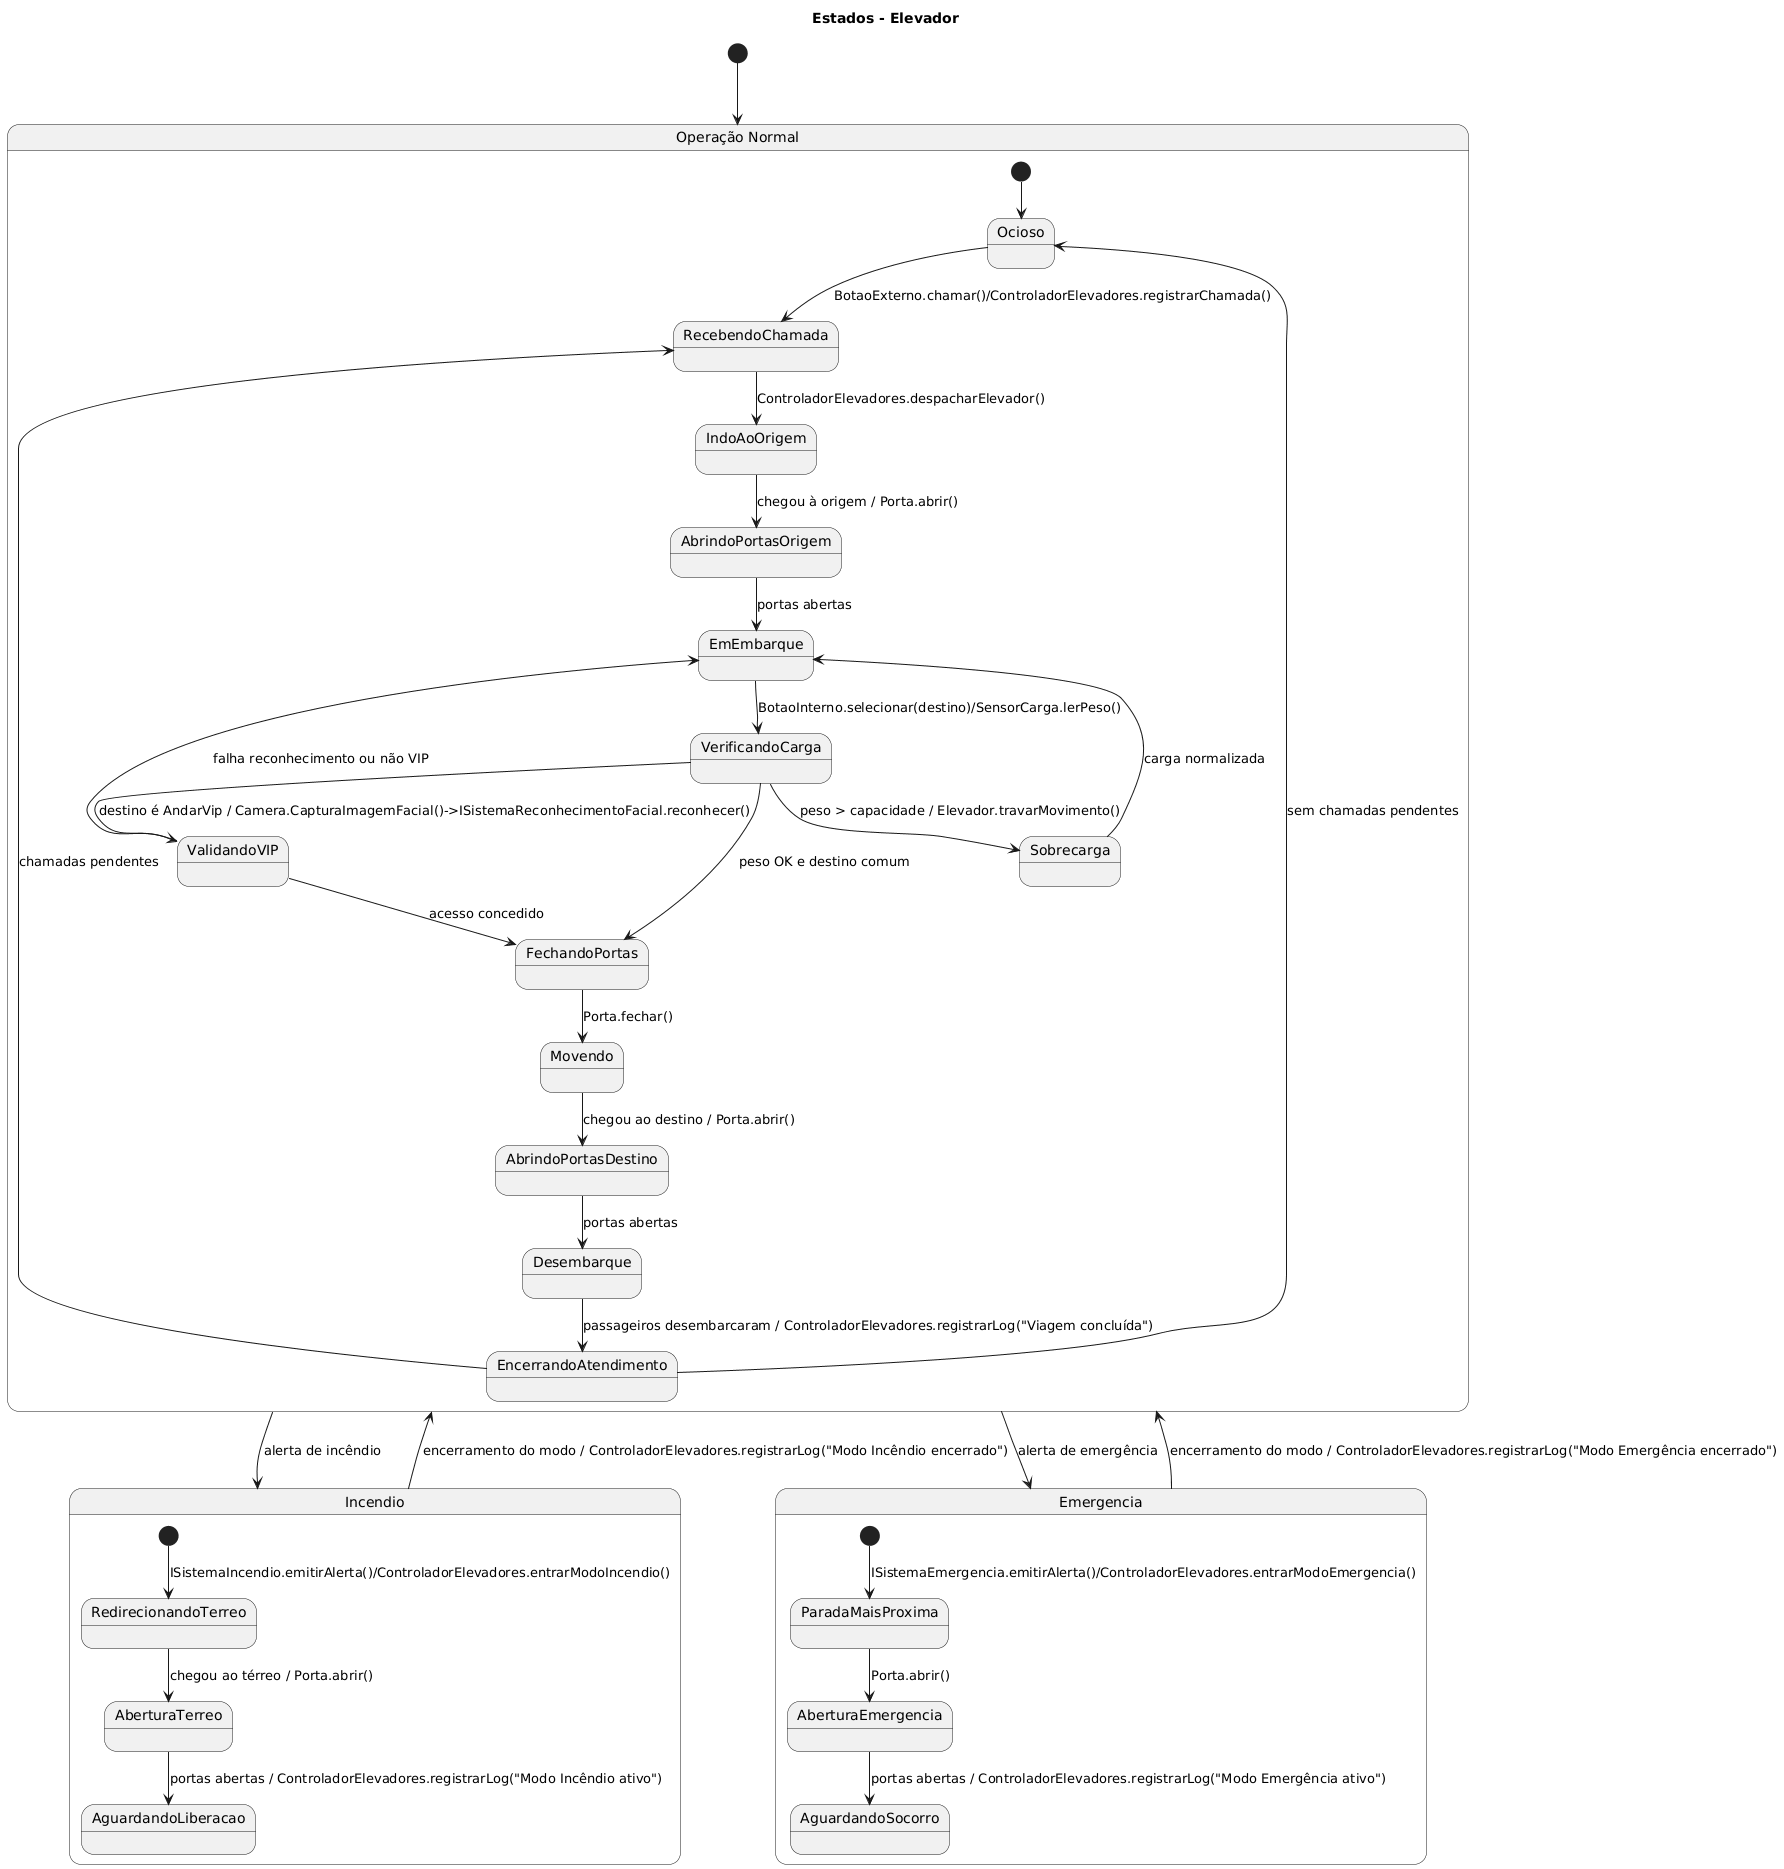

The diagram above was rendered by PlantUML. Its source (embedded in the PNG):
@startuml
title Estados - Elevador

state "Operação Normal" as Normal {
  [*] --> Ocioso
  Ocioso --> RecebendoChamada : BotaoExterno.chamar()/ControladorElevadores.registrarChamada()
  RecebendoChamada --> IndoAoOrigem : ControladorElevadores.despacharElevador()
  IndoAoOrigem --> AbrindoPortasOrigem : chegou à origem / Porta.abrir()
  AbrindoPortasOrigem --> EmEmbarque : portas abertas
  EmEmbarque --> VerificandoCarga : BotaoInterno.selecionar(destino)/SensorCarga.lerPeso()
  VerificandoCarga --> Sobrecarga : peso > capacidade / Elevador.travarMovimento()
  Sobrecarga --> EmEmbarque : carga normalizada
  VerificandoCarga --> ValidandoVIP : destino é AndarVip / Camera.CapturaImagemFacial()->ISistemaReconhecimentoFacial.reconhecer()
  ValidandoVIP --> EmEmbarque : falha reconhecimento ou não VIP
  ValidandoVIP --> FechandoPortas : acesso concedido
  VerificandoCarga --> FechandoPortas : peso OK e destino comum
  FechandoPortas --> Movendo : Porta.fechar()
  Movendo --> AbrindoPortasDestino : chegou ao destino / Porta.abrir()
  AbrindoPortasDestino --> Desembarque : portas abertas
  Desembarque --> EncerrandoAtendimento : passageiros desembarcaram / ControladorElevadores.registrarLog("Viagem concluída")
  EncerrandoAtendimento --> Ocioso : sem chamadas pendentes
  EncerrandoAtendimento --> RecebendoChamada : chamadas pendentes
}

[*] --> Normal

state Incendio {
  [*] --> RedirecionandoTerreo : ISistemaIncendio.emitirAlerta()/ControladorElevadores.entrarModoIncendio()
  RedirecionandoTerreo --> AberturaTerreo : chegou ao térreo / Porta.abrir()
  AberturaTerreo --> AguardandoLiberacao : portas abertas / ControladorElevadores.registrarLog("Modo Incêndio ativo")
}
Normal --> Incendio : alerta de incêndio
Incendio --> Normal : encerramento do modo / ControladorElevadores.registrarLog("Modo Incêndio encerrado")

state Emergencia {
  [*] --> ParadaMaisProxima : ISistemaEmergencia.emitirAlerta()/ControladorElevadores.entrarModoEmergencia()
  ParadaMaisProxima --> AberturaEmergencia : Porta.abrir()
  AberturaEmergencia --> AguardandoSocorro : portas abertas / ControladorElevadores.registrarLog("Modo Emergência ativo")
}
Normal --> Emergencia : alerta de emergência
Emergencia --> Normal : encerramento do modo / ControladorElevadores.registrarLog("Modo Emergência encerrado")
@enduml